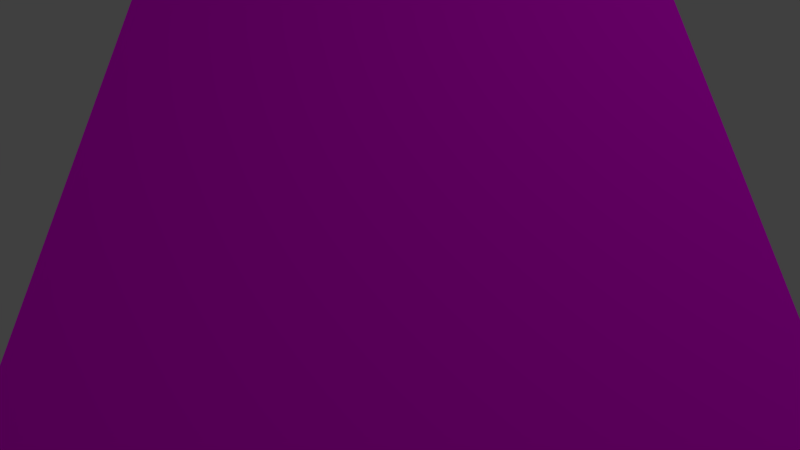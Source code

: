 # Source: uvanim.blend  (saved by Blender 2.78.0; exported with 4.5.12 LTS)
import bpy
from mathutils import Matrix  # noqa: F401  (used for matrix-valued properties, if any)

bpy.ops.wm.read_factory_settings(use_empty=True)
scene = bpy.context.scene
scene.name = 'Scene'

# ---- collections
col_collection_1 = bpy.data.collections.new('Collection 1'); scene.collection.children.link(col_collection_1)

# ---- images (referenced by path relative to the original .blend; pixels are not part of the script)
import os
ASSET_DIR = os.environ.get("B2B_ASSET_DIR", "")  # directory of the original .blend (textures are referenced by path, not embedded)
HERE = os.path.dirname(os.path.abspath(__file__))  # packed textures are extracted next to this script under _unpacked/

def load_image(name, relpath, width, height, colorspace="sRGB"):
    """Load a texture the original file referenced (path relative to the .blend, or extracted next to this script)."""
    p = next((c for c in (os.path.join(HERE, relpath), os.path.join(ASSET_DIR, relpath)) if relpath and os.path.exists(c)), "")
    if p:
        img = bpy.data.images.load(p, check_existing=True)
        img.name = name
    else:  # same state as the original file: an image datablock whose file is absent (Cycles renders it pink)
        img = bpy.data.images.new(name, width, height)
        img.source = "FILE"
        img.filepath = "//" + (relpath or name)
    img.colorspace_settings.name = colorspace
    return img
img_checker_png = load_image('checker.png', 'checker.png', 1024, 1024, 'sRGB')
img_checker_rough_png = load_image('checker_rough.png', 'checker_rough.png', 1024, 1024, 'sRGB')

# ---- materials (node trees are filled in below, after node groups)
mat_material = bpy.data.materials.new('Material')
mat_material.alpha_threshold = 0.0
mat_material.roughness = 0.5
mat_material.line_color = (0.0, 0.0, 0.0, 1.0)

# ---- material node trees
mat_material.use_nodes = True; mat_material.node_tree.nodes.clear()
_N = mat_material.node_tree.nodes; _L = mat_material.node_tree.links
n0 = _N.new('ShaderNodeTexImage'); n0.name = 'Image Texture'; n0.location = (-243, 38)
n0.width = 140
n0.hide = True
n0.image = img_checker_png
n1 = _N.new('ShaderNodeTexImage'); n1.name = 'Image Texture.001'; n1.location = (-243, -12)
n1.width = 140
n1.hide = True
n1.image = img_checker_rough_png
n2 = _N.new('ShaderNodeCombineXYZ'); n2.name = 'Combine XYZ'; n2.location = (-432, 47)
n3 = _N.new('ShaderNodeBsdfDiffuse'); n3.name = 'Diffuse BSDF'; n3.location = (-91, 71)
n4 = _N.new('ShaderNodeOutputMaterial'); n4.name = 'Material Output'; n4.location = (82, 71)
n5 = _N.new('ShaderNodeMath'); n5.name = 'Math'; n5.location = (-612, 142)
n6 = _N.new('ShaderNodeAttribute'); n6.name = 'Attribute'; n6.location = (-807, 133)
n6.attribute_name = 'time'
n7 = _N.new('ShaderNodeSeparateXYZ'); n7.name = 'Separate XYZ'; n7.location = (-809, 1)
n8 = _N.new('ShaderNodeTexCoord'); n8.name = 'Texture Coordinate'; n8.location = (-983, 25)
_L.new(n3.outputs[0], n4.inputs[0])
_L.new(n0.outputs[0], n3.inputs[0])
_L.new(n8.outputs[2], n7.inputs[0])
_L.new(n7.outputs[1], n2.inputs[1])
_L.new(n2.outputs[0], n0.inputs[0])
_L.new(n6.outputs[2], n5.inputs[0])
_L.new(n7.outputs[0], n5.inputs[1])
_L.new(n5.outputs[0], n2.inputs[0])
_L.new(n1.outputs[0], n3.inputs[1])
_L.new(n2.outputs[0], n1.inputs[0])
n4.is_active_output = True

# ---- world
world_world = bpy.data.worlds.new('World'); scene.world = world_world
world_world.use_nodes = True; world_world.node_tree.nodes.clear()
_N = world_world.node_tree.nodes; _L = world_world.node_tree.links
n0 = _N.new('ShaderNodeOutputWorld'); n0.name = 'World Output'; n0.location = (300, 300)
n1 = _N.new('ShaderNodeBackground'); n1.name = 'Background'; n1.location = (10, 300)
n1.inputs[0].default_value = (0.05088, 0.05088, 0.05088, 1.0)
_L.new(n1.outputs[0], n0.inputs[0])
n0.is_active_output = True
world_world.color = (0.05088, 0.05088, 0.05088)
world_world.use_sun_shadow = False
world_world.sun_shadow_jitter_overblur = 0.0
world_world.cycles.sampling_method = 'MANUAL'

# ---- cameras
cam_camera = bpy.data.cameras.new('Camera')
cam_camera.clip_end = 200.0
cam_camera.lens = 35.0
cam_camera.sensor_width = 32.0
cam_camera.sensor_height = 18.0
cam_camera.ortho_scale = 7.314
cam_camera.dof.focus_distance = 0.0

# ---- lights
light_lamp = bpy.data.lights.new('Lamp', 'POINT')
light_lamp.transmission_factor = 0.0
light_lamp.cutoff_distance = 30.0
light_lamp.energy = 1000.0
light_lamp.shadow_buffer_clip_start = 1.001
light_lamp.shadow_soft_size = 0.1
light_lamp.shadow_maximum_resolution = 0.006
light_lamp.use_absolute_resolution = True

# ---- meshes
me_plane = bpy.data.meshes.new('Plane')
me_plane.from_pydata([(-1.0, -1.0, 0.0), (1.0, -1.0, 0.0), (-1.0, 1.0, 0.0), (1.0, 1.0, 0.0)], [], [(0, 1, 3, 2)])
_uv = me_plane.uv_layers.new(name='UVMap')
_uv.uv.foreach_set('vector', [-1.5, -1.5, 2.5, -1.5, 2.5, 2.5, -1.5, 2.5])
me_plane.materials.append(mat_material)
me_plane.use_remesh_preserve_volume = False
me_plane.use_remesh_preserve_attributes = False
me_plane.use_mirror_vertex_groups = False
me_plane.update()

# ---- objects
ob_plane = bpy.data.objects.new('Plane', me_plane)
ob_lamp = bpy.data.objects.new('Lamp', light_lamp)
ob_camera = bpy.data.objects.new('Camera', cam_camera)

# ---- transforms, parenting, visibility, modifiers, constraints
ob_plane.location = (0.0, 0.0, 0.0)
ob_plane.scale = (5.0, 5.0, 5.0)
ob_plane.lineart.crease_threshold = 0.0
ob_lamp.location = (11.0, 4.0, 16.0)
ob_lamp.rotation_euler = (0.6503, 0.05522, 1.866)
ob_lamp.lock_rotations_4d = False
ob_lamp.empty_display_type = 'ARROWS'
ob_lamp.color = (0.0, 0.0, 0.0, 0.0)
ob_lamp.lineart.crease_threshold = 0.0
ob_camera.location = (-0.1541, -9.64, 9.006)
ob_camera.rotation_euler = (0.7478, -2.809e-06, -0.007258)
ob_camera.lock_rotations_4d = False
ob_camera.empty_display_type = 'ARROWS'
ob_camera.color = (0.0, 0.0, 0.0, 0.0)
ob_camera.display_type = 'WIRE'
ob_camera.lineart.crease_threshold = 0.0

# ---- collection membership
col_collection_1.objects.link(ob_plane)
col_collection_1.objects.link(ob_lamp)
col_collection_1.objects.link(ob_camera)

# ---- scene / render settings (as saved in the file)
scene.camera = ob_camera
scene.frame_start = 1; scene.frame_end = 250; scene.frame_set(1)
scene.render.engine = 'CYCLES'
scene.render.resolution_percentage = 50
scene.render.fps = 60
scene.render.dither_intensity = 0.0
scene.cycles.use_denoising = False
scene.cycles.samples = 128
scene.cycles.sampling_pattern = 'TABULATED_SOBOL'
scene.cycles.light_sampling_threshold = 0.0
scene.cycles.use_adaptive_sampling = False
scene.cycles.use_light_tree = False
scene.cycles.blur_glossy = 0.0
scene.cycles.sample_clamp_indirect = 0.0
scene.view_settings.view_transform = 'Standard'
bpy.context.view_layer.update()
